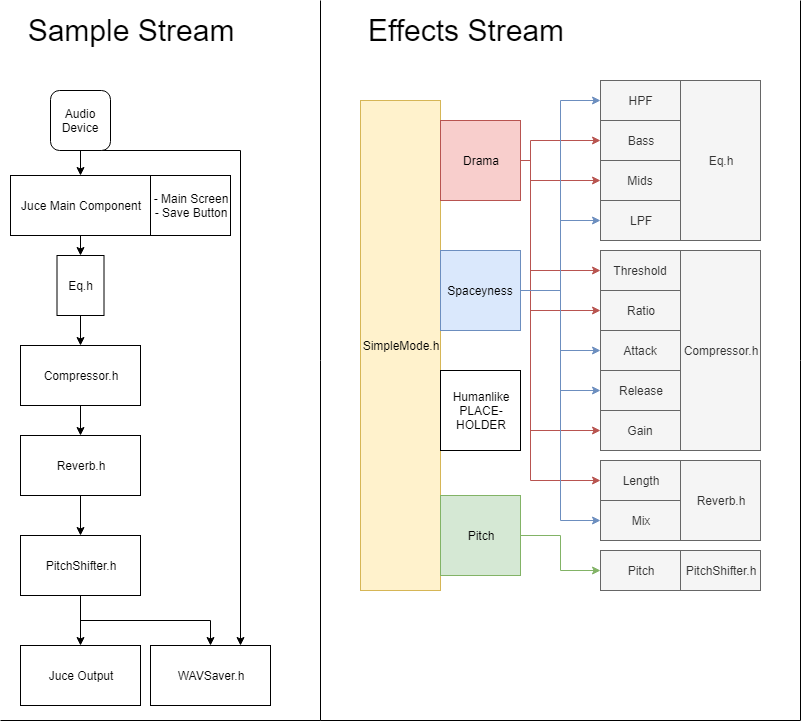

The diagram above was exported from draw.io. Its source (the exported page's mxGraphModel, read from the mxfile embedded in the PNG):
<mxGraphModel dx="752" dy="715" grid="1" gridSize="10" guides="1" tooltips="1" connect="1" arrows="1" fold="1" page="1" pageScale="1" pageWidth="827" pageHeight="1169" math="0" shadow="0">
  <root>
    <mxCell id="0" />
    <mxCell id="1" parent="0" />
    <mxCell id="NSUNR2zuE1NRMGG7RaBi-13" style="edgeStyle=orthogonalEdgeStyle;rounded=0;orthogonalLoop=1;jettySize=auto;html=1;exitX=0.5;exitY=1;exitDx=0;exitDy=0;entryX=0.5;entryY=0;entryDx=0;entryDy=0;" parent="1" source="NSUNR2zuE1NRMGG7RaBi-1" target="NSUNR2zuE1NRMGG7RaBi-3" edge="1">
      <mxGeometry relative="1" as="geometry" />
    </mxCell>
    <mxCell id="NSUNR2zuE1NRMGG7RaBi-21" style="edgeStyle=orthogonalEdgeStyle;rounded=0;orthogonalLoop=1;jettySize=auto;html=1;exitX=0.5;exitY=1;exitDx=0;exitDy=0;entryX=0.75;entryY=0;entryDx=0;entryDy=0;" parent="1" source="NSUNR2zuE1NRMGG7RaBi-1" target="NSUNR2zuE1NRMGG7RaBi-19" edge="1">
      <mxGeometry relative="1" as="geometry">
        <Array as="points">
          <mxPoint x="240" y="150" />
        </Array>
      </mxGeometry>
    </mxCell>
    <mxCell id="NSUNR2zuE1NRMGG7RaBi-1" value="Audio Device" style="rounded=1;whiteSpace=wrap;html=1;" parent="1" vertex="1">
      <mxGeometry x="50" y="90" width="60" height="60" as="geometry" />
    </mxCell>
    <mxCell id="NSUNR2zuE1NRMGG7RaBi-14" style="edgeStyle=orthogonalEdgeStyle;rounded=0;orthogonalLoop=1;jettySize=auto;html=1;exitX=0.5;exitY=1;exitDx=0;exitDy=0;entryX=0.5;entryY=0;entryDx=0;entryDy=0;" parent="1" source="NSUNR2zuE1NRMGG7RaBi-3" target="NSUNR2zuE1NRMGG7RaBi-7" edge="1">
      <mxGeometry relative="1" as="geometry" />
    </mxCell>
    <mxCell id="NSUNR2zuE1NRMGG7RaBi-3" value="Juce Main Component" style="rounded=0;whiteSpace=wrap;html=1;" parent="1" vertex="1">
      <mxGeometry x="10" y="175" width="140" height="60" as="geometry" />
    </mxCell>
    <mxCell id="NSUNR2zuE1NRMGG7RaBi-16" style="edgeStyle=orthogonalEdgeStyle;rounded=0;orthogonalLoop=1;jettySize=auto;html=1;exitX=0.5;exitY=1;exitDx=0;exitDy=0;entryX=0.5;entryY=0;entryDx=0;entryDy=0;" parent="1" source="NSUNR2zuE1NRMGG7RaBi-4" target="NSUNR2zuE1NRMGG7RaBi-6" edge="1">
      <mxGeometry relative="1" as="geometry" />
    </mxCell>
    <mxCell id="NSUNR2zuE1NRMGG7RaBi-4" value="Compressor.h" style="rounded=0;whiteSpace=wrap;html=1;" parent="1" vertex="1">
      <mxGeometry x="20" y="345" width="120" height="60" as="geometry" />
    </mxCell>
    <mxCell id="NSUNR2zuE1NRMGG7RaBi-5" value="Juce Output" style="rounded=0;whiteSpace=wrap;html=1;" parent="1" vertex="1">
      <mxGeometry x="20" y="645" width="120" height="60" as="geometry" />
    </mxCell>
    <mxCell id="NSUNR2zuE1NRMGG7RaBi-17" style="edgeStyle=orthogonalEdgeStyle;rounded=0;orthogonalLoop=1;jettySize=auto;html=1;exitX=0.5;exitY=1;exitDx=0;exitDy=0;entryX=0.5;entryY=0;entryDx=0;entryDy=0;" parent="1" source="NSUNR2zuE1NRMGG7RaBi-6" target="NSUNR2zuE1NRMGG7RaBi-8" edge="1">
      <mxGeometry relative="1" as="geometry" />
    </mxCell>
    <mxCell id="NSUNR2zuE1NRMGG7RaBi-6" value="Reverb.h" style="rounded=0;whiteSpace=wrap;html=1;" parent="1" vertex="1">
      <mxGeometry x="20" y="435" width="120" height="60" as="geometry" />
    </mxCell>
    <mxCell id="NSUNR2zuE1NRMGG7RaBi-15" style="edgeStyle=orthogonalEdgeStyle;rounded=0;orthogonalLoop=1;jettySize=auto;html=1;exitX=0.5;exitY=1;exitDx=0;exitDy=0;entryX=0.5;entryY=0;entryDx=0;entryDy=0;" parent="1" source="NSUNR2zuE1NRMGG7RaBi-7" target="NSUNR2zuE1NRMGG7RaBi-4" edge="1">
      <mxGeometry relative="1" as="geometry" />
    </mxCell>
    <mxCell id="NSUNR2zuE1NRMGG7RaBi-7" value="Eq.h" style="rounded=0;whiteSpace=wrap;html=1;" parent="1" vertex="1">
      <mxGeometry x="56.5" y="255" width="47" height="60" as="geometry" />
    </mxCell>
    <mxCell id="NSUNR2zuE1NRMGG7RaBi-18" style="edgeStyle=orthogonalEdgeStyle;rounded=0;orthogonalLoop=1;jettySize=auto;html=1;exitX=0.5;exitY=1;exitDx=0;exitDy=0;entryX=0.5;entryY=0;entryDx=0;entryDy=0;" parent="1" source="NSUNR2zuE1NRMGG7RaBi-8" target="NSUNR2zuE1NRMGG7RaBi-5" edge="1">
      <mxGeometry relative="1" as="geometry" />
    </mxCell>
    <mxCell id="NSUNR2zuE1NRMGG7RaBi-20" style="edgeStyle=orthogonalEdgeStyle;rounded=0;orthogonalLoop=1;jettySize=auto;html=1;exitX=0.5;exitY=1;exitDx=0;exitDy=0;entryX=0.5;entryY=0;entryDx=0;entryDy=0;" parent="1" source="NSUNR2zuE1NRMGG7RaBi-8" target="NSUNR2zuE1NRMGG7RaBi-19" edge="1">
      <mxGeometry relative="1" as="geometry" />
    </mxCell>
    <mxCell id="NSUNR2zuE1NRMGG7RaBi-8" value="PitchShifter.h" style="rounded=0;whiteSpace=wrap;html=1;" parent="1" vertex="1">
      <mxGeometry x="20" y="535" width="120" height="60" as="geometry" />
    </mxCell>
    <mxCell id="NSUNR2zuE1NRMGG7RaBi-9" value="SimpleMode.h" style="rounded=0;whiteSpace=wrap;html=1;fillColor=#fff2cc;strokeColor=#d6b656;" parent="1" vertex="1">
      <mxGeometry x="360" y="100" width="80" height="490" as="geometry" />
    </mxCell>
    <mxCell id="NSUNR2zuE1NRMGG7RaBi-10" value="- Main Screen&lt;br&gt;- Save Button&lt;br&gt;" style="rounded=0;whiteSpace=wrap;html=1;" parent="1" vertex="1">
      <mxGeometry x="150" y="175" width="80" height="60" as="geometry" />
    </mxCell>
    <mxCell id="NSUNR2zuE1NRMGG7RaBi-12" value="Bass" style="rounded=0;whiteSpace=wrap;html=1;fillColor=#f5f5f5;strokeColor=#666666;fontColor=#333333;" parent="1" vertex="1">
      <mxGeometry x="600" y="120" width="80" height="40" as="geometry" />
    </mxCell>
    <mxCell id="NSUNR2zuE1NRMGG7RaBi-19" value="WAVSaver.h" style="rounded=0;whiteSpace=wrap;html=1;" parent="1" vertex="1">
      <mxGeometry x="150" y="645" width="120" height="60" as="geometry" />
    </mxCell>
    <mxCell id="NSUNR2zuE1NRMGG7RaBi-22" value="" style="endArrow=none;html=1;" parent="1" edge="1">
      <mxGeometry width="50" height="50" relative="1" as="geometry">
        <mxPoint x="320" y="720" as="sourcePoint" />
        <mxPoint x="320" as="targetPoint" />
      </mxGeometry>
    </mxCell>
    <mxCell id="NSUNR2zuE1NRMGG7RaBi-23" value="&lt;font style=&quot;font-size: 30px&quot;&gt;Sample Stream&lt;/font&gt;" style="text;html=1;strokeColor=none;fillColor=none;align=center;verticalAlign=middle;whiteSpace=wrap;rounded=0;" parent="1" vertex="1">
      <mxGeometry x="25" y="10" width="210" height="40" as="geometry" />
    </mxCell>
    <mxCell id="NSUNR2zuE1NRMGG7RaBi-24" value="" style="endArrow=none;html=1;" parent="1" edge="1">
      <mxGeometry width="50" height="50" relative="1" as="geometry">
        <mxPoint y="720" as="sourcePoint" />
        <mxPoint x="320" y="720" as="targetPoint" />
      </mxGeometry>
    </mxCell>
    <mxCell id="NSUNR2zuE1NRMGG7RaBi-26" value="Compressor.h" style="rounded=0;whiteSpace=wrap;html=1;fillColor=#f5f5f5;strokeColor=#666666;fontColor=#333333;" parent="1" vertex="1">
      <mxGeometry x="680" y="250" width="80" height="200" as="geometry" />
    </mxCell>
    <mxCell id="NSUNR2zuE1NRMGG7RaBi-28" value="Reverb.h" style="rounded=0;whiteSpace=wrap;html=1;fillColor=#f5f5f5;strokeColor=#666666;fontColor=#333333;" parent="1" vertex="1">
      <mxGeometry x="680" y="460" width="80" height="80" as="geometry" />
    </mxCell>
    <mxCell id="NSUNR2zuE1NRMGG7RaBi-30" value="Eq.h" style="rounded=0;whiteSpace=wrap;html=1;fillColor=#f5f5f5;strokeColor=#666666;fontColor=#333333;" parent="1" vertex="1">
      <mxGeometry x="680" y="80" width="80" height="160" as="geometry" />
    </mxCell>
    <mxCell id="NSUNR2zuE1NRMGG7RaBi-31" value="PitchShifter.h" style="rounded=0;whiteSpace=wrap;html=1;fillColor=#f5f5f5;strokeColor=#666666;fontColor=#333333;" parent="1" vertex="1">
      <mxGeometry x="680" y="550" width="80" height="40" as="geometry" />
    </mxCell>
    <mxCell id="NSUNR2zuE1NRMGG7RaBi-32" value="&lt;font style=&quot;font-size: 30px&quot;&gt;Effects Stream&lt;/font&gt;" style="text;html=1;strokeColor=none;fillColor=none;align=center;verticalAlign=middle;whiteSpace=wrap;rounded=0;" parent="1" vertex="1">
      <mxGeometry x="360" y="10" width="210" height="40" as="geometry" />
    </mxCell>
    <mxCell id="NSUNR2zuE1NRMGG7RaBi-34" value="HPF" style="rounded=0;whiteSpace=wrap;html=1;fillColor=#f5f5f5;strokeColor=#666666;fontColor=#333333;" parent="1" vertex="1">
      <mxGeometry x="600" y="80" width="80" height="40" as="geometry" />
    </mxCell>
    <mxCell id="NSUNR2zuE1NRMGG7RaBi-35" value="Mids" style="rounded=0;whiteSpace=wrap;html=1;fillColor=#f5f5f5;strokeColor=#666666;fontColor=#333333;" parent="1" vertex="1">
      <mxGeometry x="600" y="160" width="80" height="40" as="geometry" />
    </mxCell>
    <mxCell id="NSUNR2zuE1NRMGG7RaBi-36" value="LPF" style="rounded=0;whiteSpace=wrap;html=1;fillColor=#f5f5f5;strokeColor=#666666;fontColor=#333333;" parent="1" vertex="1">
      <mxGeometry x="600" y="200" width="80" height="40" as="geometry" />
    </mxCell>
    <mxCell id="NSUNR2zuE1NRMGG7RaBi-40" value="Threshold" style="rounded=0;whiteSpace=wrap;html=1;fillColor=#f5f5f5;strokeColor=#666666;fontColor=#333333;" parent="1" vertex="1">
      <mxGeometry x="600" y="250" width="80" height="40" as="geometry" />
    </mxCell>
    <mxCell id="NSUNR2zuE1NRMGG7RaBi-41" value="Ratio" style="rounded=0;whiteSpace=wrap;html=1;fillColor=#f5f5f5;strokeColor=#666666;fontColor=#333333;" parent="1" vertex="1">
      <mxGeometry x="600" y="290" width="80" height="40" as="geometry" />
    </mxCell>
    <mxCell id="NSUNR2zuE1NRMGG7RaBi-42" value="Attack" style="rounded=0;whiteSpace=wrap;html=1;fillColor=#f5f5f5;strokeColor=#666666;fontColor=#333333;" parent="1" vertex="1">
      <mxGeometry x="600" y="330" width="80" height="40" as="geometry" />
    </mxCell>
    <mxCell id="NSUNR2zuE1NRMGG7RaBi-43" value="Release" style="rounded=0;whiteSpace=wrap;html=1;fillColor=#f5f5f5;strokeColor=#666666;fontColor=#333333;" parent="1" vertex="1">
      <mxGeometry x="600" y="370" width="80" height="40" as="geometry" />
    </mxCell>
    <mxCell id="NSUNR2zuE1NRMGG7RaBi-45" value="Gain" style="rounded=0;whiteSpace=wrap;html=1;fillColor=#f5f5f5;strokeColor=#666666;fontColor=#333333;" parent="1" vertex="1">
      <mxGeometry x="600" y="410" width="80" height="40" as="geometry" />
    </mxCell>
    <mxCell id="NSUNR2zuE1NRMGG7RaBi-46" value="Length" style="rounded=0;whiteSpace=wrap;html=1;fillColor=#f5f5f5;strokeColor=#666666;fontColor=#333333;" parent="1" vertex="1">
      <mxGeometry x="600" y="460" width="80" height="40" as="geometry" />
    </mxCell>
    <mxCell id="NSUNR2zuE1NRMGG7RaBi-48" value="Mix" style="rounded=0;whiteSpace=wrap;html=1;fillColor=#f5f5f5;strokeColor=#666666;fontColor=#333333;" parent="1" vertex="1">
      <mxGeometry x="600" y="500" width="80" height="40" as="geometry" />
    </mxCell>
    <mxCell id="NSUNR2zuE1NRMGG7RaBi-50" value="Pitch" style="rounded=0;whiteSpace=wrap;html=1;fillColor=#f5f5f5;strokeColor=#666666;fontColor=#333333;" parent="1" vertex="1">
      <mxGeometry x="600" y="550" width="80" height="40" as="geometry" />
    </mxCell>
    <mxCell id="NSUNR2zuE1NRMGG7RaBi-71" style="edgeStyle=orthogonalEdgeStyle;rounded=0;orthogonalLoop=1;jettySize=auto;html=1;exitX=1;exitY=0.5;exitDx=0;exitDy=0;entryX=0;entryY=0.5;entryDx=0;entryDy=0;fillColor=#f8cecc;strokeColor=#b85450;" parent="1" source="NSUNR2zuE1NRMGG7RaBi-51" target="NSUNR2zuE1NRMGG7RaBi-12" edge="1">
      <mxGeometry relative="1" as="geometry">
        <Array as="points">
          <mxPoint x="530" y="160" />
          <mxPoint x="530" y="140" />
        </Array>
      </mxGeometry>
    </mxCell>
    <mxCell id="NSUNR2zuE1NRMGG7RaBi-72" style="edgeStyle=orthogonalEdgeStyle;rounded=0;orthogonalLoop=1;jettySize=auto;html=1;exitX=1;exitY=0.5;exitDx=0;exitDy=0;entryX=0;entryY=0.5;entryDx=0;entryDy=0;fillColor=#f8cecc;strokeColor=#b85450;" parent="1" source="NSUNR2zuE1NRMGG7RaBi-51" target="NSUNR2zuE1NRMGG7RaBi-35" edge="1">
      <mxGeometry relative="1" as="geometry">
        <Array as="points">
          <mxPoint x="530" y="160" />
          <mxPoint x="530" y="180" />
        </Array>
      </mxGeometry>
    </mxCell>
    <mxCell id="NSUNR2zuE1NRMGG7RaBi-75" style="edgeStyle=orthogonalEdgeStyle;rounded=0;orthogonalLoop=1;jettySize=auto;html=1;exitX=1;exitY=0.5;exitDx=0;exitDy=0;entryX=0;entryY=0.5;entryDx=0;entryDy=0;fillColor=#f8cecc;strokeColor=#b85450;" parent="1" source="NSUNR2zuE1NRMGG7RaBi-51" target="NSUNR2zuE1NRMGG7RaBi-46" edge="1">
      <mxGeometry relative="1" as="geometry">
        <Array as="points">
          <mxPoint x="530" y="160" />
          <mxPoint x="530" y="480" />
        </Array>
      </mxGeometry>
    </mxCell>
    <mxCell id="NSUNR2zuE1NRMGG7RaBi-76" style="edgeStyle=orthogonalEdgeStyle;rounded=0;orthogonalLoop=1;jettySize=auto;html=1;exitX=1;exitY=0.5;exitDx=0;exitDy=0;entryX=0;entryY=0.5;entryDx=0;entryDy=0;fillColor=#f8cecc;strokeColor=#b85450;" parent="1" source="NSUNR2zuE1NRMGG7RaBi-51" target="NSUNR2zuE1NRMGG7RaBi-40" edge="1">
      <mxGeometry relative="1" as="geometry">
        <Array as="points">
          <mxPoint x="530" y="160" />
          <mxPoint x="530" y="270" />
        </Array>
      </mxGeometry>
    </mxCell>
    <mxCell id="NSUNR2zuE1NRMGG7RaBi-77" style="edgeStyle=orthogonalEdgeStyle;rounded=0;orthogonalLoop=1;jettySize=auto;html=1;exitX=1;exitY=0.5;exitDx=0;exitDy=0;entryX=0;entryY=0.5;entryDx=0;entryDy=0;fillColor=#f8cecc;strokeColor=#b85450;" parent="1" source="NSUNR2zuE1NRMGG7RaBi-51" target="NSUNR2zuE1NRMGG7RaBi-41" edge="1">
      <mxGeometry relative="1" as="geometry">
        <Array as="points">
          <mxPoint x="530" y="160" />
          <mxPoint x="530" y="310" />
        </Array>
      </mxGeometry>
    </mxCell>
    <mxCell id="NSUNR2zuE1NRMGG7RaBi-78" style="edgeStyle=orthogonalEdgeStyle;rounded=0;orthogonalLoop=1;jettySize=auto;html=1;exitX=1;exitY=0.5;exitDx=0;exitDy=0;entryX=0;entryY=0.5;entryDx=0;entryDy=0;fillColor=#f8cecc;strokeColor=#b85450;" parent="1" source="NSUNR2zuE1NRMGG7RaBi-51" target="NSUNR2zuE1NRMGG7RaBi-45" edge="1">
      <mxGeometry relative="1" as="geometry">
        <Array as="points">
          <mxPoint x="530" y="160" />
          <mxPoint x="530" y="430" />
        </Array>
      </mxGeometry>
    </mxCell>
    <mxCell id="NSUNR2zuE1NRMGG7RaBi-51" value="Drama" style="rounded=0;whiteSpace=wrap;html=1;fillColor=#f8cecc;strokeColor=#b85450;" parent="1" vertex="1">
      <mxGeometry x="440" y="120" width="80" height="80" as="geometry" />
    </mxCell>
    <mxCell id="NSUNR2zuE1NRMGG7RaBi-63" style="edgeStyle=orthogonalEdgeStyle;rounded=0;orthogonalLoop=1;jettySize=auto;html=1;exitX=1;exitY=0.5;exitDx=0;exitDy=0;entryX=0;entryY=0.5;entryDx=0;entryDy=0;fillColor=#dae8fc;strokeColor=#6c8ebf;" parent="1" source="NSUNR2zuE1NRMGG7RaBi-52" target="NSUNR2zuE1NRMGG7RaBi-42" edge="1">
      <mxGeometry relative="1" as="geometry" />
    </mxCell>
    <mxCell id="NSUNR2zuE1NRMGG7RaBi-68" style="edgeStyle=orthogonalEdgeStyle;rounded=0;orthogonalLoop=1;jettySize=auto;html=1;exitX=1;exitY=0.5;exitDx=0;exitDy=0;entryX=0;entryY=0.5;entryDx=0;entryDy=0;fillColor=#dae8fc;strokeColor=#6c8ebf;" parent="1" source="NSUNR2zuE1NRMGG7RaBi-52" target="NSUNR2zuE1NRMGG7RaBi-43" edge="1">
      <mxGeometry relative="1" as="geometry" />
    </mxCell>
    <mxCell id="NSUNR2zuE1NRMGG7RaBi-70" style="edgeStyle=orthogonalEdgeStyle;rounded=0;orthogonalLoop=1;jettySize=auto;html=1;exitX=1;exitY=0.5;exitDx=0;exitDy=0;entryX=0;entryY=0.5;entryDx=0;entryDy=0;fillColor=#dae8fc;strokeColor=#6c8ebf;" parent="1" source="NSUNR2zuE1NRMGG7RaBi-52" target="NSUNR2zuE1NRMGG7RaBi-48" edge="1">
      <mxGeometry relative="1" as="geometry" />
    </mxCell>
    <mxCell id="NSUNR2zuE1NRMGG7RaBi-73" style="edgeStyle=orthogonalEdgeStyle;rounded=0;orthogonalLoop=1;jettySize=auto;html=1;exitX=1;exitY=0.5;exitDx=0;exitDy=0;entryX=0;entryY=0.5;entryDx=0;entryDy=0;fillColor=#dae8fc;strokeColor=#6c8ebf;" parent="1" source="NSUNR2zuE1NRMGG7RaBi-52" target="NSUNR2zuE1NRMGG7RaBi-34" edge="1">
      <mxGeometry relative="1" as="geometry" />
    </mxCell>
    <mxCell id="NSUNR2zuE1NRMGG7RaBi-74" style="edgeStyle=orthogonalEdgeStyle;rounded=0;orthogonalLoop=1;jettySize=auto;html=1;exitX=1;exitY=0.5;exitDx=0;exitDy=0;entryX=0;entryY=0.5;entryDx=0;entryDy=0;fillColor=#dae8fc;strokeColor=#6c8ebf;" parent="1" source="NSUNR2zuE1NRMGG7RaBi-52" target="NSUNR2zuE1NRMGG7RaBi-36" edge="1">
      <mxGeometry relative="1" as="geometry" />
    </mxCell>
    <mxCell id="NSUNR2zuE1NRMGG7RaBi-52" value="Spaceyness" style="rounded=0;whiteSpace=wrap;html=1;fillColor=#dae8fc;strokeColor=#6c8ebf;" parent="1" vertex="1">
      <mxGeometry x="440" y="250" width="80" height="80" as="geometry" />
    </mxCell>
    <mxCell id="NSUNR2zuE1NRMGG7RaBi-53" value="Humanlike&lt;br&gt;PLACE-&lt;br&gt;HOLDER&lt;br&gt;" style="rounded=0;whiteSpace=wrap;html=1;" parent="1" vertex="1">
      <mxGeometry x="440" y="370" width="80" height="80" as="geometry" />
    </mxCell>
    <mxCell id="NSUNR2zuE1NRMGG7RaBi-55" style="edgeStyle=orthogonalEdgeStyle;rounded=0;orthogonalLoop=1;jettySize=auto;html=1;exitX=1;exitY=0.5;exitDx=0;exitDy=0;entryX=0;entryY=0.5;entryDx=0;entryDy=0;fillColor=#d5e8d4;strokeColor=#82b366;" parent="1" source="NSUNR2zuE1NRMGG7RaBi-54" target="NSUNR2zuE1NRMGG7RaBi-50" edge="1">
      <mxGeometry relative="1" as="geometry" />
    </mxCell>
    <mxCell id="NSUNR2zuE1NRMGG7RaBi-54" value="Pitch" style="rounded=0;whiteSpace=wrap;html=1;fillColor=#d5e8d4;strokeColor=#82b366;" parent="1" vertex="1">
      <mxGeometry x="440" y="495" width="80" height="80" as="geometry" />
    </mxCell>
    <mxCell id="NSUNR2zuE1NRMGG7RaBi-79" value="" style="endArrow=none;html=1;" parent="1" edge="1">
      <mxGeometry width="50" height="50" relative="1" as="geometry">
        <mxPoint x="800" y="720" as="sourcePoint" />
        <mxPoint x="320" y="720" as="targetPoint" />
      </mxGeometry>
    </mxCell>
    <mxCell id="NSUNR2zuE1NRMGG7RaBi-80" value="" style="endArrow=none;html=1;" parent="1" edge="1">
      <mxGeometry width="50" height="50" relative="1" as="geometry">
        <mxPoint x="800" as="sourcePoint" />
        <mxPoint x="800" y="720" as="targetPoint" />
      </mxGeometry>
    </mxCell>
  </root>
</mxGraphModel>